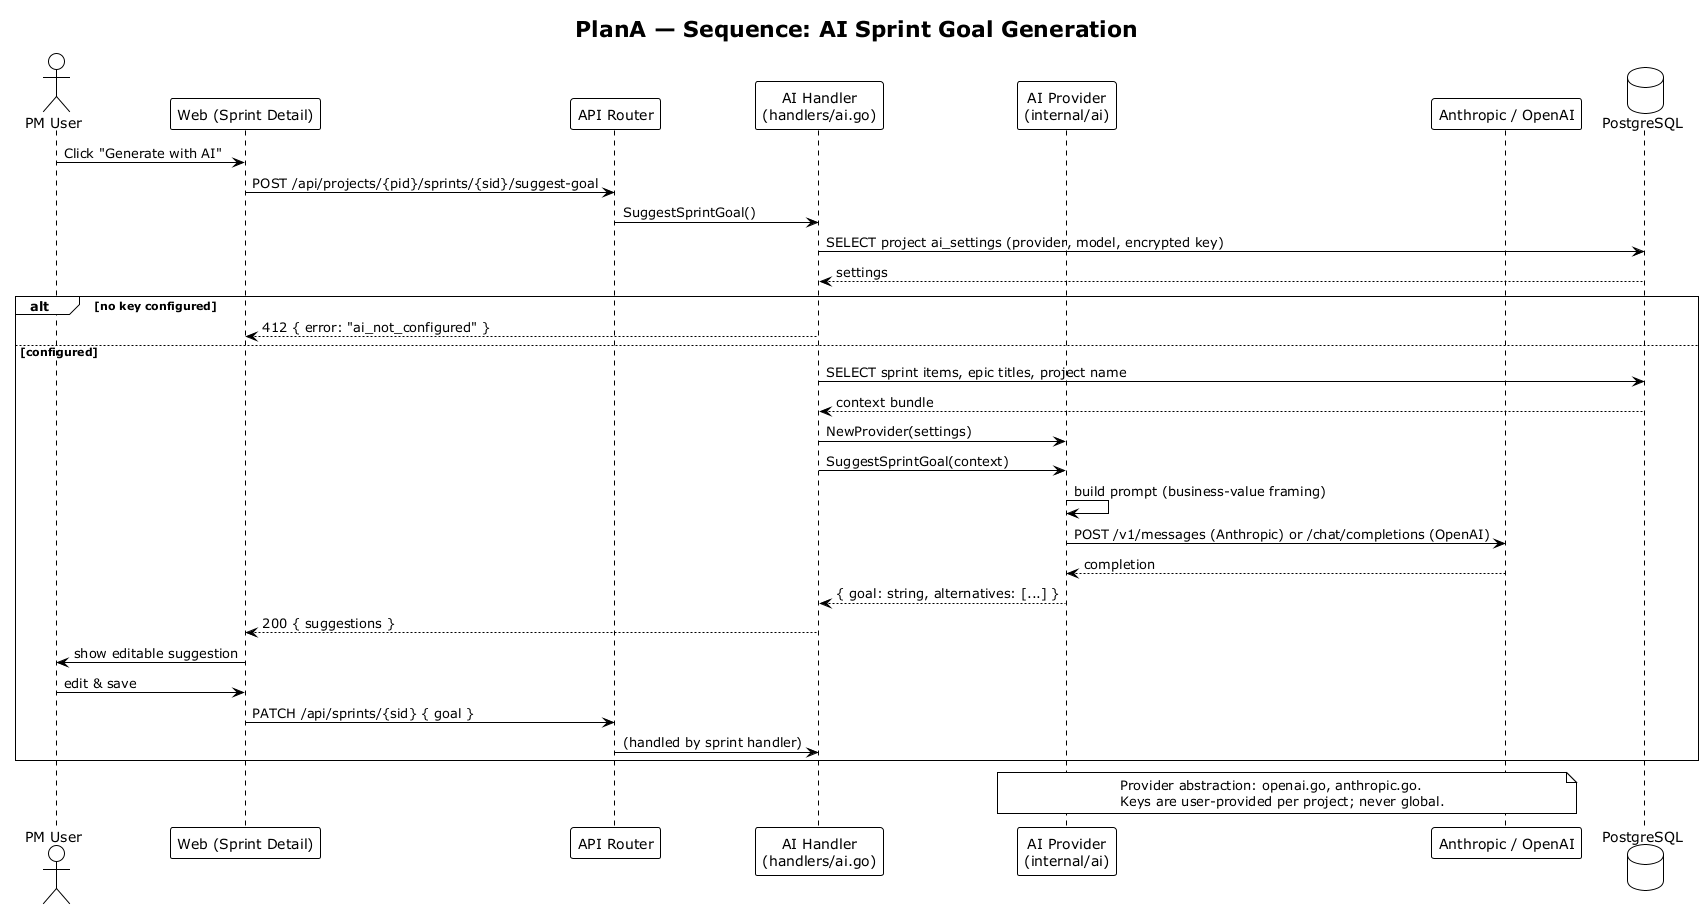

The diagram above was rendered by PlantUML. Its source (embedded in the PNG):
@startuml PlanA-Sequence-AI-Sprint-Goal
!theme plain
title PlanA — Sequence: AI Sprint Goal Generation

skinparam shadowing false

actor "PM User" as U
participant "Web (Sprint Detail)" as Web
participant "API Router" as Router
participant "AI Handler\n(handlers/ai.go)" as AIH
participant "AI Provider\n(internal/ai)" as AI
participant "Anthropic / OpenAI" as Ext
database "PostgreSQL" as PG

U -> Web : Click "Generate with AI"
Web -> Router : POST /api/projects/{pid}/sprints/{sid}/suggest-goal
Router -> AIH : SuggestSprintGoal()

AIH -> PG : SELECT project ai_settings (provider, model, encrypted key)
PG --> AIH : settings

alt no key configured
  AIH --> Web : 412 { error: "ai_not_configured" }
else configured
  AIH -> PG : SELECT sprint items, epic titles, project name
  PG --> AIH : context bundle

  AIH -> AI : NewProvider(settings)
  AIH -> AI : SuggestSprintGoal(context)
  AI -> AI : build prompt (business-value framing)
  AI -> Ext : POST /v1/messages (Anthropic) or /chat/completions (OpenAI)
  Ext --> AI : completion
  AI --> AIH : { goal: string, alternatives: [...] }

  AIH --> Web : 200 { suggestions }
  Web -> U : show editable suggestion
  U -> Web : edit & save
  Web -> Router : PATCH /api/sprints/{sid} { goal }
  Router -> AIH : (handled by sprint handler)
end

note over AI, Ext
  Provider abstraction: openai.go, anthropic.go.
  Keys are user-provided per project; never global.
end note

@enduml